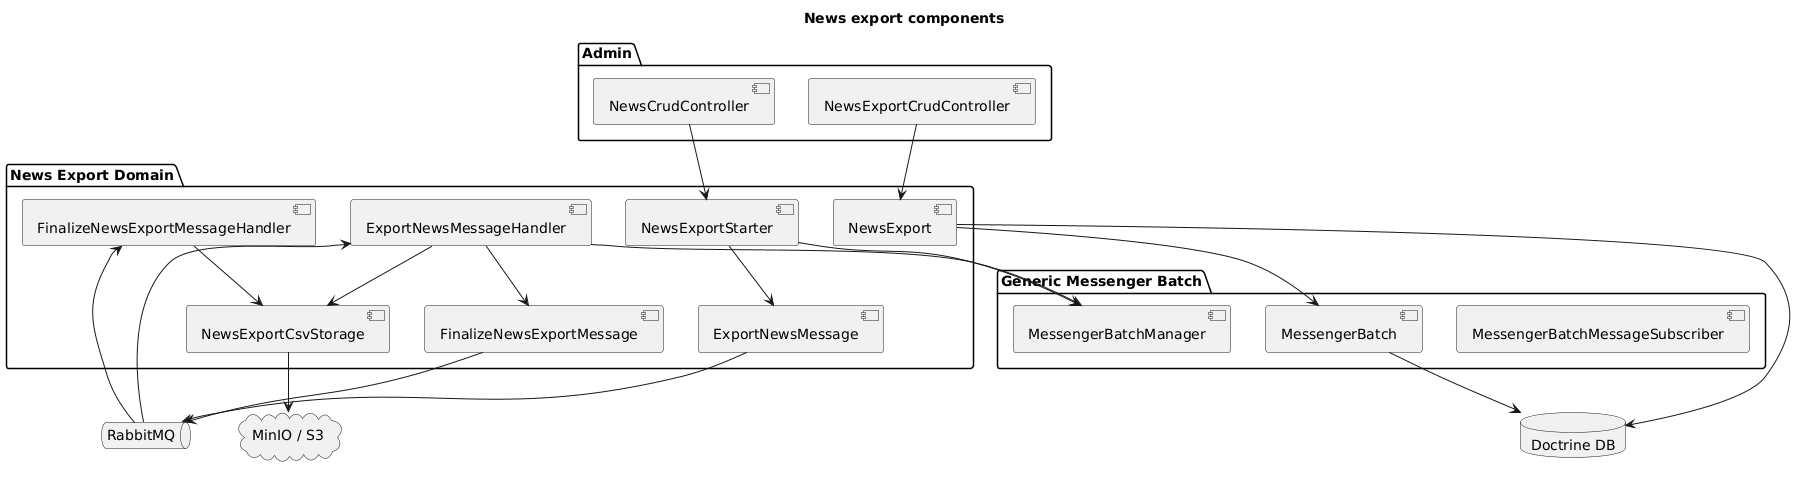

The diagram above was rendered by PlantUML. Its source (embedded in the PNG):
@startuml
title News export components

package "Admin" {
  [NewsCrudController]
  [NewsExportCrudController]
}

package "News Export Domain" {
  [NewsExportStarter]
  [ExportNewsMessage]
  [ExportNewsMessageHandler]
  [FinalizeNewsExportMessage]
  [FinalizeNewsExportMessageHandler]
  [NewsExportCsvStorage]
  [NewsExport]
}

package "Generic Messenger Batch" {
  [MessengerBatch]
  [MessengerBatchManager]
  [MessengerBatchMessageSubscriber]
}

queue "RabbitMQ" as Rabbit
cloud "MinIO / S3" as S3
database "Doctrine DB" as DB

[NewsCrudController] --> [NewsExportStarter]
[NewsExportCrudController] --> [NewsExport]
[NewsExportStarter] --> [MessengerBatchManager]
[NewsExportStarter] --> [ExportNewsMessage]
[ExportNewsMessage] --> Rabbit
Rabbit --> [ExportNewsMessageHandler]
[ExportNewsMessageHandler] --> [NewsExportCsvStorage]
[ExportNewsMessageHandler] --> [MessengerBatchManager]
[ExportNewsMessageHandler] --> [FinalizeNewsExportMessage]
[FinalizeNewsExportMessage] --> Rabbit
Rabbit --> [FinalizeNewsExportMessageHandler]
[FinalizeNewsExportMessageHandler] --> [NewsExportCsvStorage]
[NewsExportCsvStorage] --> S3
[NewsExport] --> [MessengerBatch]
[MessengerBatch] --> DB
[NewsExport] --> DB
@enduml